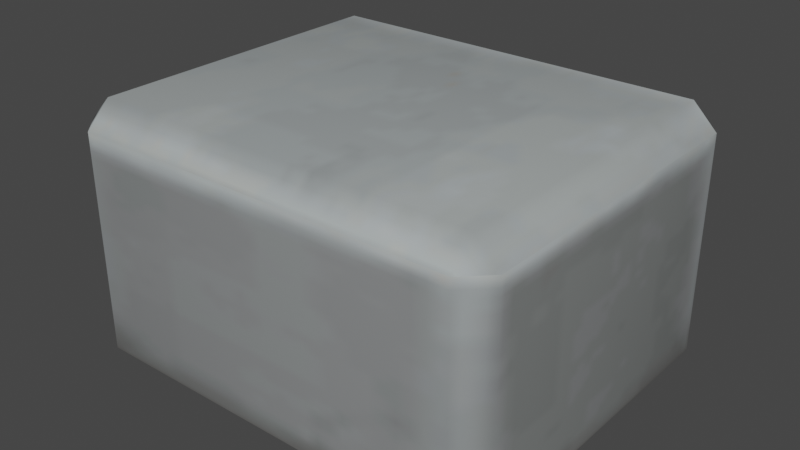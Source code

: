 # Source: brick.blend  (saved by Blender 3.4.6; exported with 4.5.12 LTS)
import bpy
from mathutils import Matrix  # noqa: F401  (used for matrix-valued properties, if any)

bpy.ops.wm.read_factory_settings(use_empty=True)
scene = bpy.context.scene
scene.name = 'Scene'

# ---- collections
col_collection = bpy.data.collections.new('Collection'); scene.collection.children.link(col_collection)

# ---- images (referenced by path relative to the original .blend; pixels are not part of the script)
import os
ASSET_DIR = os.environ.get("B2B_ASSET_DIR", "")  # directory of the original .blend (textures are referenced by path, not embedded)
HERE = os.path.dirname(os.path.abspath(__file__))  # packed textures are extracted next to this script under _unpacked/

def load_image(name, relpath, width, height, colorspace="sRGB"):
    """Load a texture the original file referenced (path relative to the .blend, or extracted next to this script)."""
    p = next((c for c in (os.path.join(HERE, relpath), os.path.join(ASSET_DIR, relpath)) if relpath and os.path.exists(c)), "")
    if p:
        img = bpy.data.images.load(p, check_existing=True)
        img.name = name
    else:  # same state as the original file: an image datablock whose file is absent (Cycles renders it pink)
        img = bpy.data.images.new(name, width, height)
        img.source = "FILE"
        img.filepath = "//" + (relpath or name)
    img.colorspace_settings.name = colorspace
    return img
img_image_0 = load_image('Image_0', '_unpacked/Image_0.d6489e57.png', 256, 256, 'sRGB')

# ---- materials (node trees are filled in below, after node groups)
mat_architecture_broken = bpy.data.materials.new('architecture_broken')
mat_architecture_broken.use_backface_culling = True
mat_architecture_broken.use_transparent_shadow = False

# ---- material node trees
mat_architecture_broken.use_nodes = True; mat_architecture_broken.node_tree.nodes.clear()
_N = mat_architecture_broken.node_tree.nodes; _L = mat_architecture_broken.node_tree.links
n0 = _N.new('ShaderNodeBsdfPrincipled'); n0.name = 'Principled BSDF'; n0.location = (10, 300)
n0.distribution = 'GGX'
n0.subsurface_method = 'RANDOM_WALK_SKIN'
n0.inputs[2].default_value = 1.0
n0.inputs[27].default_value = (0.0, 0.0, 0.0, 1.0)
n0.inputs[28].default_value = 1.0
n1 = _N.new('ShaderNodeOutputMaterial'); n1.name = 'Material Output'; n1.location = (320, 270)
n2 = _N.new('ShaderNodeTexImage'); n2.name = 'Image Texture'; n2.location = (-440, 210)
n2.label = 'BASE COLOR'
n2.image = img_image_0
_L.new(n0.outputs[0], n1.inputs[0])
_L.new(n2.outputs[0], n0.inputs[0])
_L.new(n2.outputs[1], n0.inputs[4])
n1.is_active_output = True

# ---- world
world_world = bpy.data.worlds.new('World'); scene.world = world_world
world_world.use_nodes = True; world_world.node_tree.nodes.clear()
_N = world_world.node_tree.nodes; _L = world_world.node_tree.links
n0 = _N.new('ShaderNodeOutputWorld'); n0.name = 'World Output'; n0.location = (300, 300)
n1 = _N.new('ShaderNodeBackground'); n1.name = 'Background'; n1.location = (10, 300)
n1.inputs[0].default_value = (0.05088, 0.05088, 0.05088, 1.0)
_L.new(n1.outputs[0], n0.inputs[0])
n0.is_active_output = True
world_world.color = (0.05088, 0.05088, 0.05088)
world_world.use_sun_shadow = False
world_world.sun_shadow_jitter_overblur = 0.0

# ---- meshes
me_rsrc_world_prop_outershell_structural_brick_brokenwall_mesh_0 = bpy.data.meshes.new('rsrc.world.prop.outershell.structural.brick_brokenwall-Mesh[0]')
me_rsrc_world_prop_outershell_structural_brick_brokenwall_mesh_0.from_pydata([(-0.36, -0.04, 0.26), (-0.36, -0.04, -0.26), (-0.32, -0.04, -0.3), (0.32, -0.04, -0.3), (0.32, -0.4, -0.3), (0.36, -0.04, -0.26), (0.36, -0.4, -0.26), (0.36, -0.4, 0.26), (0.36, -0.04, 0.26), (0.32, -0.04, 0.3), (0.32, -0.4, 0.3), (-0.32, -0.04, 0.3), (-0.32, -0.4, 0.3), (-0.36, -0.4, 0.26), (0.32, -0.44, 0.26), (-0.32, -0.44, 0.26), (-0.36, -0.4, -0.26), (-0.32, -0.44, -0.26), (-0.32, -0.4, -0.3), (0.32, -0.44, -0.26)], [], [(13, 0, 1), (13, 1, 16), (16, 1, 2), (16, 2, 18), (18, 2, 3), (18, 3, 4), (4, 3, 5), (4, 5, 6), (6, 5, 8), (6, 8, 7), (7, 8, 9), (7, 9, 10), (10, 9, 11), (10, 11, 12), (12, 11, 0), (12, 0, 13), (14, 7, 10), (14, 10, 12), (14, 12, 15), (15, 12, 13), (15, 13, 16), (15, 16, 17), (17, 16, 18), (17, 18, 4), (15, 17, 19), (17, 4, 19), (19, 4, 6), (19, 6, 7), (19, 7, 14), (15, 19, 14)])
me_rsrc_world_prop_outershell_structural_brick_brokenwall_mesh_0.polygons.foreach_set('use_smooth', [True] * 30)
_uv = me_rsrc_world_prop_outershell_structural_brick_brokenwall_mesh_0.uv_layers.new(name='UVMap')
_uv.uv.foreach_set('vector', [0.8671, 0.875, 0.8671, 1.0, 0.7522, 1.0, 0.8671, 0.875, 0.7522, 1.0, 0.7522, 0.875, 0.9997, 0.875, 0.9997, 1.0, 0.992, 1.0, 0.9997, 0.875, 0.992, 1.0, 0.992, 0.875, 0.992, 0.875, 0.992, 1.0, 0.879, 1.0, 0.992, 0.875, 0.879, 1.0, 0.879, 0.875, 0.879, 0.875, 0.879, 1.0, 0.871, 1.0, 0.879, 0.875, 0.871, 1.0, 0.871, 0.875, 0.871, 0.875, 0.871, 1.0, 0.75, 1.0, 0.871, 0.875, 0.75, 1.0, 0.75, 0.875, 0.9997, 0.875, 0.9997, 1.0, 0.992, 1.0, 0.9997, 0.875, 0.992, 1.0, 0.992, 0.875, 0.992, 0.875, 0.992, 1.0, 0.879, 1.0, 0.992, 0.875, 0.879, 1.0, 0.879, 0.875, 0.879, 0.875, 0.879, 1.0, 0.871, 1.0, 0.879, 0.875, 0.871, 1.0, 0.871, 0.875, 0.9807, 0.8594, 0.9991, 0.8594, 0.9807, 0.875, 0.9807, 0.8594, 0.9807, 0.875, 0.7714, 0.875, 0.9807, 0.8594, 0.7714, 0.875, 0.7714, 0.8594, 0.7714, 0.8594, 0.7714, 0.875, 0.753, 0.8594, 0.9807, 0.7529, 0.9991, 0.7529, 0.9991, 0.8594, 0.9807, 0.7529, 0.9991, 0.8594, 0.9807, 0.8594, 0.9807, 0.8594, 0.9991, 0.8594, 0.9807, 0.875, 0.9807, 0.8594, 0.9807, 0.875, 0.7714, 0.875, 0.9807, 0.7529, 0.9807, 0.8594, 0.7714, 0.8594, 0.9807, 0.8594, 0.7714, 0.875, 0.7714, 0.8594, 0.7714, 0.8594, 0.7714, 0.875, 0.753, 0.8594, 0.7714, 0.8594, 0.753, 0.8594, 0.753, 0.7529, 0.7714, 0.8594, 0.753, 0.7529, 0.7714, 0.7529, 0.9807, 0.7529, 0.7714, 0.8594, 0.7714, 0.7529])
me_rsrc_world_prop_outershell_structural_brick_brokenwall_mesh_0.materials.append(mat_architecture_broken)
me_rsrc_world_prop_outershell_structural_brick_brokenwall_mesh_0.update()
me_rsrc_world_prop_outershell_structural_brick_brokenwall_mesh_0.normals_split_custom_set([tuple(v) for v in zip(*[iter([-0.9684, -0.1762, 0.1764, -0.9808, 0.0, 0.1951, -0.9808, -6.731e-05, -0.1951, -0.9684, -0.1762, 0.1764, -0.9808, -6.731e-05, -0.1951, -0.9684, -0.1762, -0.1764, -0.9684, -0.1762, -0.1764, -0.9808, -6.731e-05, -0.1951, -0.1949, 0.0, -0.9808, -0.9684, -0.1762, -0.1764, -0.1949, 0.0, -0.9808, -0.1762, -0.1763, -0.9684, -0.1762, -0.1763, -0.9684, -0.1949, 0.0, -0.9808, 0.195, 1.707e-08, -0.9808, -0.1762, -0.1763, -0.9684, 0.195, 1.707e-08, -0.9808, 0.1763, -0.1763, -0.9684, 0.1763, -0.1763, -0.9684, 0.195, 1.707e-08, -0.9808, 0.9808, 0.0, -0.1951, 0.1763, -0.1763, -0.9684, 0.9808, 0.0, -0.1951, 0.9684, -0.1762, -0.1764, 0.9684, -0.1762, -0.1764, 0.9808, 0.0, -0.1951, 0.9808, -6.731e-05, 0.1951, 0.9684, -0.1762, -0.1764, 0.9808, -6.731e-05, 0.1951, 0.9684, -0.1762, 0.1764, 0.9684, -0.1762, 0.1764, 0.9808, -6.731e-05, 0.1951, 0.1949, 0.0, 0.9808, 0.9684, -0.1762, 0.1764, 0.1949, 0.0, 0.9808, 0.1763, -0.1763, 0.9684, 0.1763, -0.1763, 0.9684, 0.1949, 0.0, 0.9808, -0.195, 1.707e-08, 0.9808, 0.1763, -0.1763, 0.9684, -0.195, 1.707e-08, 0.9808, -0.1763, -0.1763, 0.9684, -0.1763, -0.1763, 0.9684, -0.195, 1.707e-08, 0.9808, -0.9808, 0.0, 0.1951, -0.1763, -0.1763, 0.9684, -0.9808, 0.0, 0.1951, -0.9684, -0.1762, 0.1764, 0.1762, -0.9684, 0.1766, 0.9684, -0.1762, 0.1764, 0.1763, -0.1763, 0.9684, 0.1762, -0.9684, 0.1766, 0.1763, -0.1763, 0.9684, -0.1763, -0.1763, 0.9684, 0.1762, -0.9684, 0.1766, -0.1763, -0.1763, 0.9684, -0.1764, -0.9684, 0.1762, -0.1764, -0.9684, 0.1762, -0.1763, -0.1763, 0.9684, -0.9684, -0.1762, 0.1764, -0.1764, -0.9684, 0.1762, -0.9684, -0.1762, 0.1764, -0.9684, -0.1762, -0.1764, -0.1764, -0.9684, 0.1762, -0.9684, -0.1762, -0.1764, -0.1762, -0.9684, -0.1766, -0.1762, -0.9684, -0.1766, -0.9684, -0.1762, -0.1764, -0.1762, -0.1763, -0.9684, -0.1762, -0.9684, -0.1766, -0.1762, -0.1763, -0.9684, 0.1763, -0.1763, -0.9684, -0.1764, -0.9684, 0.1762, -0.1762, -0.9684, -0.1766, 0.1762, -0.9685, -0.1762, -0.1762, -0.9684, -0.1766, 0.1763, -0.1763, -0.9684, 0.1762, -0.9685, -0.1762, 0.1762, -0.9685, -0.1762, 0.1763, -0.1763, -0.9684, 0.9684, -0.1762, -0.1764, 0.1762, -0.9685, -0.1762, 0.9684, -0.1762, -0.1764, 0.9684, -0.1762, 0.1764, 0.1762, -0.9685, -0.1762, 0.9684, -0.1762, 0.1764, 0.1762, -0.9684, 0.1766, -0.1764, -0.9684, 0.1762, 0.1762, -0.9685, -0.1762, 0.1762, -0.9684, 0.1766])] * 3)])

# ---- objects
ob_structural_brick_brokenwall_mesh_0 = bpy.data.objects.new('structural.brick_brokenwall-Mesh[0]', me_rsrc_world_prop_outershell_structural_brick_brokenwall_mesh_0)

# ---- transforms, parenting, visibility, modifiers, constraints
ob_structural_brick_brokenwall_mesh_0.location = (0.0, 0.0, 0.0)
ob_structural_brick_brokenwall_mesh_0.rotation_mode = 'QUATERNION'
ob_structural_brick_brokenwall_mesh_0.rotation_quaternion = (0.7071, -0.7071, -1.57e-16, -9.358e-24)

# ---- collection membership
scene.collection.objects.link(ob_structural_brick_brokenwall_mesh_0)

# ---- scene / render settings (as saved in the file)
scene.frame_start = 1; scene.frame_end = 250; scene.frame_set(1)
scene.render.engine = 'BLENDER_EEVEE_NEXT'
scene.cycles.sampling_pattern = 'TABULATED_SOBOL'
scene.cycles.use_light_tree = False
scene.view_settings.view_transform = 'Filmic'
bpy.context.view_layer.update()

# ---- added for rendering (the .blend has no active camera and no usable light): camera, sun
cam_auto = bpy.data.cameras.new('AutoCamera')
cam_auto.lens = 50.0
cam_auto.sensor_width = 36.0
cam_auto.clip_end = 1000.0
ob_auto_camera = bpy.data.objects.new('AutoCamera', cam_auto)
scene.collection.objects.link(ob_auto_camera)
ob_auto_camera.location = (0.942822, -1.13139, 0.994257)
ob_auto_camera.rotation_euler = (1.09748, -7.21219e-08, 0.694738)
scene.camera = ob_auto_camera
light_auto_sun = bpy.data.lights.new('AutoSun', 'SUN')
light_auto_sun.energy = 3.0
light_auto_sun.angle = 0.0523599
ob_auto_sun = bpy.data.objects.new('AutoSun', light_auto_sun)
scene.collection.objects.link(ob_auto_sun)
ob_auto_sun.rotation_euler = (0.872665, 0.174533, 0.523599)
bpy.context.view_layer.update()
